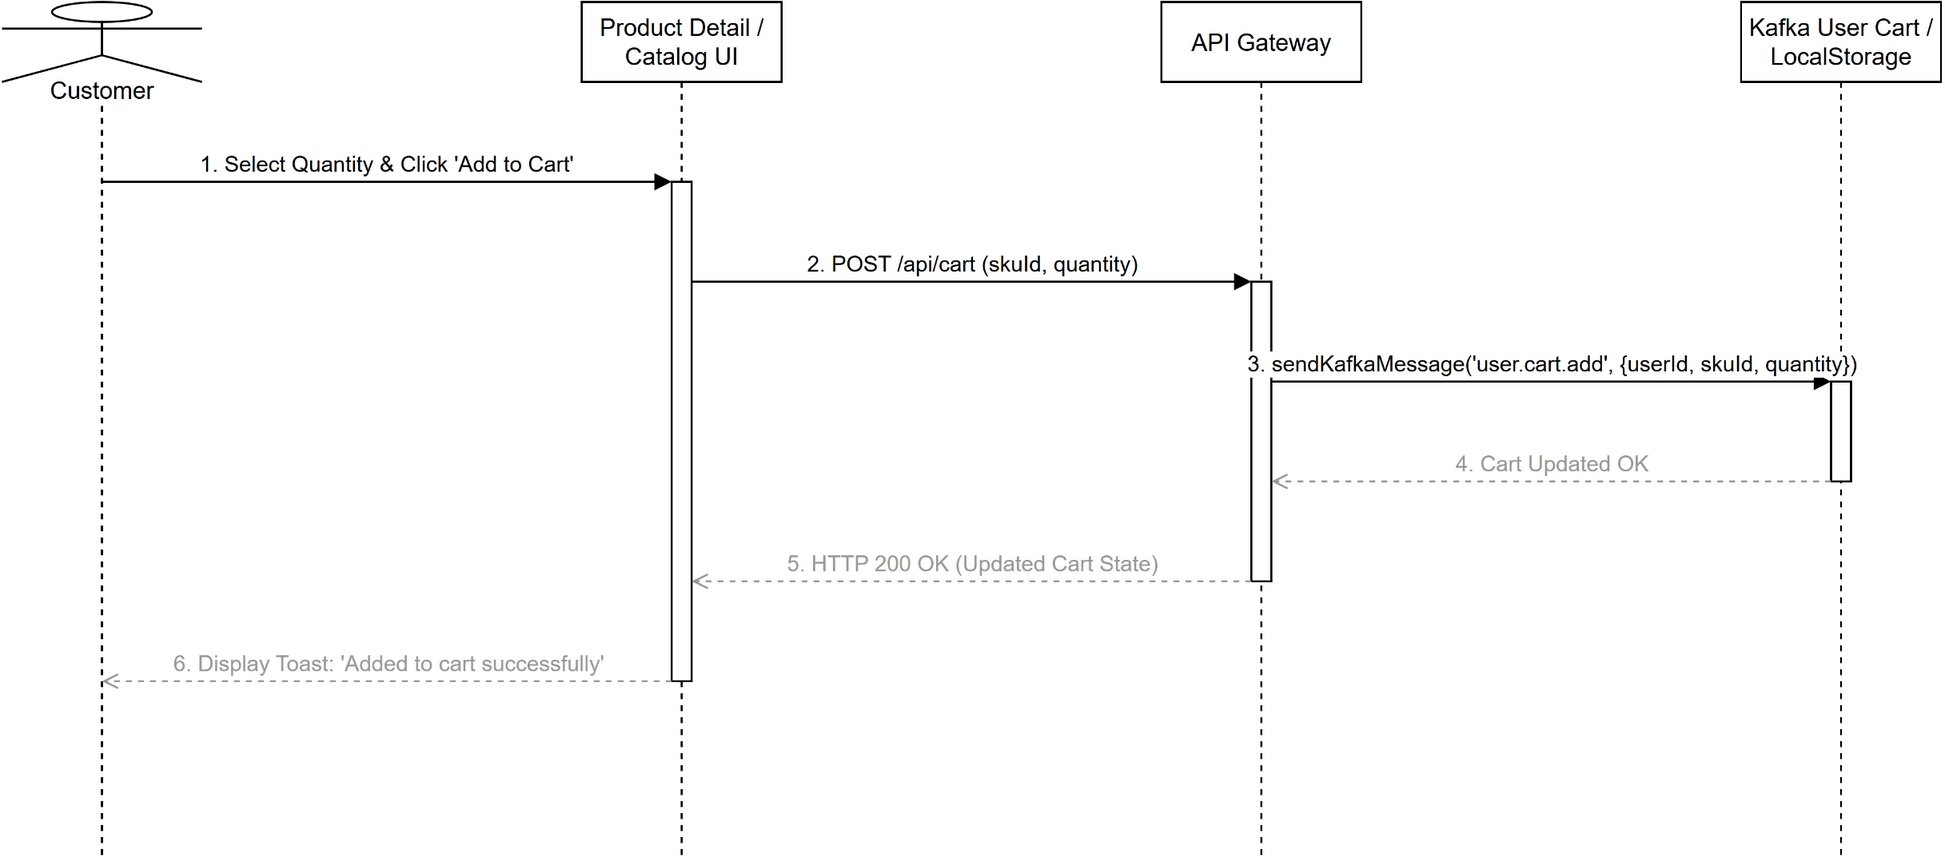

The diagram above was exported from draw.io. Its source (the exported page's mxGraphModel, read from the mxfile embedded in the PNG):
<mxGraphModel dx="800" dy="600" grid="1" gridSize="10" guides="1" tooltips="1" connect="1" arrows="1" fold="1" page="1" pageScale="1" pageWidth="850" pageHeight="1100" math="0" shadow="0">
  <root>
    <mxCell id="0" />
    <mxCell id="1" parent="0" />
    <mxCell id="customer" value="Customer" style="shape=umlLifeline;perimeter=lifelinePerimeter;whiteSpace=wrap;html=1;container=1;dropTarget=0;collapsible=0;recursiveResize=0;outlineConnect=0;portConstraint=eastwest;size=40;participant=umlActor;verticalAlign=bottom;spacingBottom=-14;labelBackgroundColor=#ffffff;" vertex="1" parent="1">
      <mxGeometry x="40" y="40" width="100" height="430" as="geometry" />
    </mxCell>
    <mxCell id="ui" value="Product Detail / Catalog UI" style="shape=umlLifeline;perimeter=lifelinePerimeter;whiteSpace=wrap;html=1;container=1;dropTarget=0;collapsible=0;recursiveResize=0;outlineConnect=0;portConstraint=eastwest;size=40;" vertex="1" parent="1">
      <mxGeometry x="330" y="40" width="100" height="430" as="geometry" />
    </mxCell>
    <mxCell id="gateway" value="API Gateway" style="shape=umlLifeline;perimeter=lifelinePerimeter;whiteSpace=wrap;html=1;container=1;dropTarget=0;collapsible=0;recursiveResize=0;outlineConnect=0;portConstraint=eastwest;size=40;" vertex="1" parent="1">
      <mxGeometry x="620" y="40" width="100" height="430" as="geometry" />
    </mxCell>
    <mxCell id="cart_storage" value="Kafka User Cart / LocalStorage" style="shape=umlLifeline;perimeter=lifelinePerimeter;whiteSpace=wrap;html=1;container=1;dropTarget=0;collapsible=0;recursiveResize=0;outlineConnect=0;portConstraint=eastwest;size=40;" vertex="1" parent="1">
      <mxGeometry x="910" y="40" width="100" height="430" as="geometry" />
    </mxCell>
    <mxCell id="act0" value="" style="html=1;points=[];perimeter=orthogonalPerimeter;outlineConnect=0;fillColor=#ffffff;" vertex="1" parent="cart_storage">
      <mxGeometry x="45" y="190" width="10" height="50" as="geometry" />
    </mxCell>
    <mxCell id="act1" value="" style="html=1;points=[];perimeter=orthogonalPerimeter;outlineConnect=0;fillColor=#ffffff;" vertex="1" parent="gateway">
      <mxGeometry x="45" y="140" width="10" height="150" as="geometry" />
    </mxCell>
    <mxCell id="act2" value="" style="html=1;points=[];perimeter=orthogonalPerimeter;outlineConnect=0;fillColor=#ffffff;" vertex="1" parent="ui">
      <mxGeometry x="45" y="90" width="10" height="250" as="geometry" />
    </mxCell>
    <mxCell id="m0" value="1. Select Quantity &amp; Click 'Add to Cart'" style="html=1;verticalAlign=bottom;endArrow=block;curved=0;rounded=0;exitX=0.5;exitY=0.2093;entryX=0;entryY=0.0;" edge="1" parent="1" source="customer" target="act2">
      <mxGeometry relative="1" as="geometry" />
    </mxCell>
    <mxCell id="m1" value="2. POST /api/cart (skuId, quantity)" style="html=1;verticalAlign=bottom;endArrow=block;curved=0;rounded=0;exitX=1;exitY=0.2;entryX=0;entryY=0.0;" edge="1" parent="1" source="act2" target="act1">
      <mxGeometry relative="1" as="geometry" />
    </mxCell>
    <mxCell id="m2" value="3. sendKafkaMessage('user.cart.add', {userId, skuId, quantity})" style="html=1;verticalAlign=bottom;endArrow=block;curved=0;rounded=0;exitX=1;exitY=0.3333;entryX=0;entryY=0.0;" edge="1" parent="1" source="act1" target="act0">
      <mxGeometry relative="1" as="geometry" />
    </mxCell>
    <mxCell id="m3" value="4. Cart Updated OK" style="html=1;verticalAlign=bottom;endArrow=open;dashed=1;curved=0;rounded=0;strokeColor=#999999;fontColor=#999999;exitX=0;exitY=1.0;entryX=1;entryY=0.6667;" edge="1" parent="1" source="act0" target="act1">
      <mxGeometry relative="1" as="geometry" />
    </mxCell>
    <mxCell id="m4" value="5. HTTP 200 OK (Updated Cart State)" style="html=1;verticalAlign=bottom;endArrow=open;dashed=1;curved=0;rounded=0;strokeColor=#999999;fontColor=#999999;exitX=0;exitY=1.0;entryX=1;entryY=0.8;" edge="1" parent="1" source="act1" target="act2">
      <mxGeometry relative="1" as="geometry" />
    </mxCell>
    <mxCell id="m5" value="6. Display Toast: 'Added to cart successfully'" style="html=1;verticalAlign=bottom;endArrow=open;dashed=1;curved=0;rounded=0;strokeColor=#999999;fontColor=#999999;exitX=0;exitY=1.0;entryX=0.5;entryY=0.7907;" edge="1" parent="1" source="act2" target="customer">
      <mxGeometry relative="1" as="geometry" />
    </mxCell>
  </root>
</mxGraphModel>